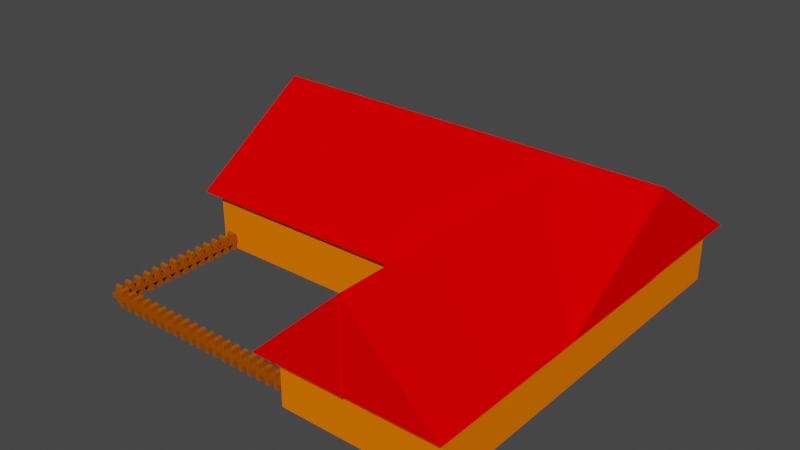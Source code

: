 # Source: Barn.blend  (saved by Blender 2.93.21; exported with 4.5.12 LTS)
import bpy
from mathutils import Matrix  # noqa: F401  (used for matrix-valued properties, if any)

bpy.ops.wm.read_factory_settings(use_empty=True)
scene = bpy.context.scene
scene.name = 'Scene'

# ---- collections
col_collection = bpy.data.collections.new('Collection'); scene.collection.children.link(col_collection)

# ---- materials (node trees are filled in below, after node groups)
mat_wood = bpy.data.materials.new('wood')
mat_wood.use_transparent_shadow = False
mat_wood.diffuse_color = (0.3589, 0.07647, 0.0, 1.0)
mat_bricks = bpy.data.materials.new('Bricks')
mat_bricks.alpha_threshold = 0.0
mat_bricks.use_transparent_shadow = False
mat_bricks.diffuse_color = (1.0, 0.1857, 0.0, 1.0)
mat_bricks.line_color = (0.0, 0.0, 0.0, 1.0)
mat_roof = bpy.data.materials.new('Roof')
mat_roof.use_transparent_shadow = False
mat_roof.diffuse_color = (1.0, 0.0, 0.0, 1.0)
mat_roof_001 = bpy.data.materials.new('Roof.001')
mat_roof_001.use_transparent_shadow = False
mat_roof_001.diffuse_color = (1.0, 0.0, 0.0, 1.0)
mat_roof_002 = bpy.data.materials.new('Roof.002')
mat_roof_002.use_transparent_shadow = False
mat_roof_002.diffuse_color = (1.0, 0.0, 0.0, 1.0)
mat_roof_003 = bpy.data.materials.new('Roof.003')
mat_roof_003.use_transparent_shadow = False
mat_roof_003.diffuse_color = (1.0, 0.0, 0.0, 1.0)

# ---- material node trees

# ---- world
world_world = bpy.data.worlds.new('World'); scene.world = world_world
world_world.use_nodes = True; world_world.node_tree.nodes.clear()
_N = world_world.node_tree.nodes; _L = world_world.node_tree.links
n0 = _N.new('ShaderNodeOutputWorld'); n0.name = 'World Output'; n0.location = (300, 300)
n1 = _N.new('ShaderNodeBackground'); n1.name = 'Background'; n1.location = (10, 300)
n1.inputs[0].default_value = (0.05088, 0.05088, 0.05088, 1.0)
_L.new(n1.outputs[0], n0.inputs[0])
n0.is_active_output = True
world_world.color = (0.05088, 0.05088, 0.05088)
world_world.use_sun_shadow = False
world_world.sun_shadow_jitter_overblur = 0.0

# ---- meshes
me_cube_005 = bpy.data.meshes.new('Cube.005')
me_cube_005.from_pydata([(-1.0, -0.2, -1.0), (-1.0, -0.6, -1.0), (1.0, -0.6, -1.0), (1.0, -0.2, -1.0), (-1.0, -1.0, -0.2569), (-1.0, -1.0, 0.2569), (1.0, -1.0, 0.2569), (1.0, -1.0, -0.2569), (1.0, -0.2, 0.2569), (1.0, -0.2, -0.2569), (1.0, -0.6, 0.2569), (1.0, -0.6, -0.2569), (-1.0, -0.6, 0.2569), (-1.0, -0.6, -0.2569), (-1.0, -0.2, 0.2569), (-1.0, -0.2, -0.2569), (-1.0, 0.0, -0.2569), (-1.0, 0.0, 0.2569), (1.0, 0.0, -0.2569), (1.0, 0.0, 0.2569), (-1.0, -0.2, 0.7902), (-1.0, -0.387, 1.0), (-1.0, -0.6, 0.7902), (1.0, -0.6, 0.7902), (1.0, -0.2, 0.791), (1.0, -0.3894, 1.0), (-1.0, 0.8, -1.0), (-1.0, 0.4, -1.0), (1.0, 0.4, -1.0), (1.0, 0.8, -1.0), (-1.0, 0.0, -0.2569), (-1.0, 0.0, 0.2569), (1.0, 0.0, 0.2569), (1.0, 0.0, -0.2569), (1.0, 0.8, 0.2569), (1.0, 0.8, -0.2569), (1.0, 0.4, 0.2569), (1.0, 0.4, -0.2569), (-1.0, 0.4, 0.2569), (-1.0, 0.4, -0.2569), (-1.0, 0.8, 0.2569), (-1.0, 0.8, -0.2569), (-1.0, 1.0, -0.2569), (-1.0, 1.0, 0.2569), (1.0, 1.0, -0.2569), (1.0, 1.0, 0.2569), (-1.0, 0.8, 0.7902), (-1.0, 0.613, 1.0), (-1.0, 0.4, 0.7902), (1.0, 0.4, 0.7902), (1.0, 0.8, 0.791), (1.0, 0.6106, 1.0)], [], [(22, 23, 25, 21), (0, 3, 2, 1), (8, 24, 23, 10), (12, 22, 20, 14), (1, 13, 15, 0), (13, 12, 14, 15), (4, 5, 12, 13), (3, 9, 11, 2), (9, 8, 10, 11), (13, 11, 7, 4), (18, 19, 8, 9), (1, 2, 11, 13), (17, 14, 8, 19), (7, 6, 5, 4), (11, 10, 6, 7), (18, 16, 17, 19), (12, 5, 6, 10), (15, 14, 17, 16), (18, 9, 15, 16), (0, 15, 9, 3), (20, 22, 21), (20, 24, 8, 14), (23, 22, 12, 10), (23, 24, 25), (21, 25, 24, 20), (48, 49, 51, 47), (26, 29, 28, 27), (34, 50, 49, 36), (38, 48, 46, 40), (27, 39, 41, 26), (39, 38, 40, 41), (30, 31, 38, 39), (29, 35, 37, 28), (35, 34, 36, 37), (39, 37, 33, 30), (44, 45, 34, 35), (27, 28, 37, 39), (43, 40, 34, 45), (33, 32, 31, 30), (37, 36, 32, 33), (44, 42, 43, 45), (38, 31, 32, 36), (41, 40, 43, 42), (44, 35, 41, 42), (26, 41, 35, 29), (46, 48, 47), (46, 50, 34, 40), (49, 48, 38, 36), (49, 50, 51), (47, 51, 50, 46)])
_uv = me_cube_005.uv_layers.new(name='UVMap')
_uv.uv.foreach_set('vector', [0.6015, 0.05, 0.6015, 0.7, 0.625, 0.6737, 0.625, 0.07662, 0.125, 0.65, 0.375, 0.65, 0.375, 0.7, 0.125, 0.7, 0.5417, 0.65, 0.6016, 0.65, 0.6015, 0.7, 0.5417, 0.7, 0.5417, 0.05, 0.6015, 0.05, 0.6015, 0.1, 0.5417, 0.1, 0.375, 0.05, 0.4583, 0.05, 0.4583, 0.1, 0.375, 0.1, 0.4583, 0.05, 0.5417, 0.05, 0.5417, 0.1, 0.4583, 0.1, 0.4583, 0.0, 0.5417, 0.0, 0.5417, 0.05, 0.4583, 0.05, 0.375, 0.65, 0.4583, 0.65, 0.4583, 0.7, 0.375, 0.7, 0.4583, 0.65, 0.5417, 0.65, 0.5417, 0.7, 0.4583, 0.7, 0.4583, 0.05, 0.4583, 0.7, 0.4583, 0.75, 0.4583, 0.0, 0.4583, 0.625, 0.5417, 0.625, 0.5417, 0.65, 0.4583, 0.65, 0.375, 0.05, 0.375, 0.7, 0.4583, 0.7, 0.4583, 0.05, 0.5417, 0.125, 0.5417, 0.1, 0.5417, 0.65, 0.5417, 0.625, 0.4583, 0.75, 0.5417, 0.75, 0.5417, 1.0, 0.4583, 1.0, 0.4583, 0.7, 0.5417, 0.7, 0.5417, 0.75, 0.4583, 0.75, 0.4583, 0.625, 0.4583, 0.125, 0.5417, 0.125, 0.5417, 0.625, 0.5417, 0.05, 0.5417, 0.0, 0.5417, 0.75, 0.5417, 0.7, 0.4583, 0.1, 0.5417, 0.1, 0.5417, 0.125, 0.4583, 0.125, 0.4583, 0.625, 0.4583, 0.65, 0.4583, 0.1, 0.4583, 0.125, 0.375, 0.1, 0.4583, 0.1, 0.4583, 0.65, 0.375, 0.65, 0.6015, 0.1, 0.6015, 0.05, 0.625, 0.07662, 0.6015, 0.1, 0.6016, 0.65, 0.5417, 0.65, 0.5417, 0.1, 0.6015, 0.7, 0.6015, 0.05, 0.5417, 0.05, 0.5417, 0.7, 0.6015, 0.7, 0.6016, 0.65, 0.625, 0.6737, 0.625, 0.07662, 0.625, 0.6737, 0.6016, 0.65, 0.6015, 0.1, 0.6015, 0.05, 0.6015, 0.7, 0.625, 0.6737, 0.625, 0.07662, 0.125, 0.65, 0.375, 0.65, 0.375, 0.7, 0.125, 0.7, 0.5417, 0.65, 0.6016, 0.65, 0.6015, 0.7, 0.5417, 0.7, 0.5417, 0.05, 0.6015, 0.05, 0.6015, 0.1, 0.5417, 0.1, 0.375, 0.05, 0.4583, 0.05, 0.4583, 0.1, 0.375, 0.1, 0.4583, 0.05, 0.5417, 0.05, 0.5417, 0.1, 0.4583, 0.1, 0.4583, 0.0, 0.5417, 0.0, 0.5417, 0.05, 0.4583, 0.05, 0.375, 0.65, 0.4583, 0.65, 0.4583, 0.7, 0.375, 0.7, 0.4583, 0.65, 0.5417, 0.65, 0.5417, 0.7, 0.4583, 0.7, 0.4583, 0.05, 0.4583, 0.7, 0.4583, 0.75, 0.4583, 0.0, 0.4583, 0.625, 0.5417, 0.625, 0.5417, 0.65, 0.4583, 0.65, 0.375, 0.05, 0.375, 0.7, 0.4583, 0.7, 0.4583, 0.05, 0.5417, 0.125, 0.5417, 0.1, 0.5417, 0.65, 0.5417, 0.625, 0.4583, 0.75, 0.5417, 0.75, 0.5417, 1.0, 0.4583, 1.0, 0.4583, 0.7, 0.5417, 0.7, 0.5417, 0.75, 0.4583, 0.75, 0.4583, 0.625, 0.4583, 0.125, 0.5417, 0.125, 0.5417, 0.625, 0.5417, 0.05, 0.5417, 0.0, 0.5417, 0.75, 0.5417, 0.7, 0.4583, 0.1, 0.5417, 0.1, 0.5417, 0.125, 0.4583, 0.125, 0.4583, 0.625, 0.4583, 0.65, 0.4583, 0.1, 0.4583, 0.125, 0.375, 0.1, 0.4583, 0.1, 0.4583, 0.65, 0.375, 0.65, 0.6015, 0.1, 0.6015, 0.05, 0.625, 0.07662, 0.6015, 0.1, 0.6016, 0.65, 0.5417, 0.65, 0.5417, 0.1, 0.6015, 0.7, 0.6015, 0.05, 0.5417, 0.05, 0.5417, 0.7, 0.6015, 0.7, 0.6016, 0.65, 0.625, 0.6737, 0.625, 0.07662, 0.625, 0.6737, 0.6016, 0.65, 0.6015, 0.1])
me_cube_005.materials.append(mat_wood)
me_cube_005.use_remesh_fix_poles = True
me_cube_005.use_remesh_preserve_attributes = False
me_cube_005.update()
me_cube_001 = bpy.data.meshes.new('Cube.001')
me_cube_001.from_pydata([(-1.0, -0.2, -1.0), (-1.0, -0.6, -1.0), (1.0, -0.6, -1.0), (1.0, -0.2, -1.0), (-1.0, -1.0, -0.2569), (-1.0, -1.0, 0.2569), (1.0, -1.0, 0.2569), (1.0, -1.0, -0.2569), (1.0, -0.2, 0.2569), (1.0, -0.2, -0.2569), (1.0, -0.6, 0.2569), (1.0, -0.6, -0.2569), (-1.0, -0.6, 0.2569), (-1.0, -0.6, -0.2569), (-1.0, -0.2, 0.2569), (-1.0, -0.2, -0.2569), (-1.0, 0.0, -0.2569), (-1.0, 0.0, 0.2569), (1.0, 0.0, -0.2569), (1.0, 0.0, 0.2569), (-1.0, -0.2, 0.7902), (-1.0, -0.387, 1.0), (-1.0, -0.6, 0.7902), (1.0, -0.6, 0.7902), (1.0, -0.2, 0.791), (1.0, -0.3894, 1.0), (-1.0, 0.8, -1.0), (-1.0, 0.4, -1.0), (1.0, 0.4, -1.0), (1.0, 0.8, -1.0), (-1.0, 0.0, -0.2569), (-1.0, 0.0, 0.2569), (1.0, 0.0, 0.2569), (1.0, 0.0, -0.2569), (1.0, 0.8, 0.2569), (1.0, 0.8, -0.2569), (1.0, 0.4, 0.2569), (1.0, 0.4, -0.2569), (-1.0, 0.4, 0.2569), (-1.0, 0.4, -0.2569), (-1.0, 0.8, 0.2569), (-1.0, 0.8, -0.2569), (-1.0, 1.0, -0.2569), (-1.0, 1.0, 0.2569), (1.0, 1.0, -0.2569), (1.0, 1.0, 0.2569), (-1.0, 0.8, 0.7902), (-1.0, 0.613, 1.0), (-1.0, 0.4, 0.7902), (1.0, 0.4, 0.7902), (1.0, 0.8, 0.791), (1.0, 0.6106, 1.0)], [], [(22, 23, 25, 21), (0, 3, 2, 1), (8, 24, 23, 10), (12, 22, 20, 14), (1, 13, 15, 0), (13, 12, 14, 15), (4, 5, 12, 13), (3, 9, 11, 2), (9, 8, 10, 11), (13, 11, 7, 4), (18, 19, 8, 9), (1, 2, 11, 13), (17, 14, 8, 19), (7, 6, 5, 4), (11, 10, 6, 7), (18, 16, 17, 19), (12, 5, 6, 10), (15, 14, 17, 16), (18, 9, 15, 16), (0, 15, 9, 3), (20, 22, 21), (20, 24, 8, 14), (23, 22, 12, 10), (23, 24, 25), (21, 25, 24, 20), (48, 49, 51, 47), (26, 29, 28, 27), (34, 50, 49, 36), (38, 48, 46, 40), (27, 39, 41, 26), (39, 38, 40, 41), (30, 31, 38, 39), (29, 35, 37, 28), (35, 34, 36, 37), (39, 37, 33, 30), (44, 45, 34, 35), (27, 28, 37, 39), (43, 40, 34, 45), (33, 32, 31, 30), (37, 36, 32, 33), (44, 42, 43, 45), (38, 31, 32, 36), (41, 40, 43, 42), (44, 35, 41, 42), (26, 41, 35, 29), (46, 48, 47), (46, 50, 34, 40), (49, 48, 38, 36), (49, 50, 51), (47, 51, 50, 46)])
_uv = me_cube_001.uv_layers.new(name='UVMap')
_uv.uv.foreach_set('vector', [0.6015, 0.05, 0.6015, 0.7, 0.625, 0.6737, 0.625, 0.07662, 0.125, 0.65, 0.375, 0.65, 0.375, 0.7, 0.125, 0.7, 0.5417, 0.65, 0.6016, 0.65, 0.6015, 0.7, 0.5417, 0.7, 0.5417, 0.05, 0.6015, 0.05, 0.6015, 0.1, 0.5417, 0.1, 0.375, 0.05, 0.4583, 0.05, 0.4583, 0.1, 0.375, 0.1, 0.4583, 0.05, 0.5417, 0.05, 0.5417, 0.1, 0.4583, 0.1, 0.4583, 0.0, 0.5417, 0.0, 0.5417, 0.05, 0.4583, 0.05, 0.375, 0.65, 0.4583, 0.65, 0.4583, 0.7, 0.375, 0.7, 0.4583, 0.65, 0.5417, 0.65, 0.5417, 0.7, 0.4583, 0.7, 0.4583, 0.05, 0.4583, 0.7, 0.4583, 0.75, 0.4583, 0.0, 0.4583, 0.625, 0.5417, 0.625, 0.5417, 0.65, 0.4583, 0.65, 0.375, 0.05, 0.375, 0.7, 0.4583, 0.7, 0.4583, 0.05, 0.5417, 0.125, 0.5417, 0.1, 0.5417, 0.65, 0.5417, 0.625, 0.4583, 0.75, 0.5417, 0.75, 0.5417, 1.0, 0.4583, 1.0, 0.4583, 0.7, 0.5417, 0.7, 0.5417, 0.75, 0.4583, 0.75, 0.4583, 0.625, 0.4583, 0.125, 0.5417, 0.125, 0.5417, 0.625, 0.5417, 0.05, 0.5417, 0.0, 0.5417, 0.75, 0.5417, 0.7, 0.4583, 0.1, 0.5417, 0.1, 0.5417, 0.125, 0.4583, 0.125, 0.4583, 0.625, 0.4583, 0.65, 0.4583, 0.1, 0.4583, 0.125, 0.375, 0.1, 0.4583, 0.1, 0.4583, 0.65, 0.375, 0.65, 0.6015, 0.1, 0.6015, 0.05, 0.625, 0.07662, 0.6015, 0.1, 0.6016, 0.65, 0.5417, 0.65, 0.5417, 0.1, 0.6015, 0.7, 0.6015, 0.05, 0.5417, 0.05, 0.5417, 0.7, 0.6015, 0.7, 0.6016, 0.65, 0.625, 0.6737, 0.625, 0.07662, 0.625, 0.6737, 0.6016, 0.65, 0.6015, 0.1, 0.6015, 0.05, 0.6015, 0.7, 0.625, 0.6737, 0.625, 0.07662, 0.125, 0.65, 0.375, 0.65, 0.375, 0.7, 0.125, 0.7, 0.5417, 0.65, 0.6016, 0.65, 0.6015, 0.7, 0.5417, 0.7, 0.5417, 0.05, 0.6015, 0.05, 0.6015, 0.1, 0.5417, 0.1, 0.375, 0.05, 0.4583, 0.05, 0.4583, 0.1, 0.375, 0.1, 0.4583, 0.05, 0.5417, 0.05, 0.5417, 0.1, 0.4583, 0.1, 0.4583, 0.0, 0.5417, 0.0, 0.5417, 0.05, 0.4583, 0.05, 0.375, 0.65, 0.4583, 0.65, 0.4583, 0.7, 0.375, 0.7, 0.4583, 0.65, 0.5417, 0.65, 0.5417, 0.7, 0.4583, 0.7, 0.4583, 0.05, 0.4583, 0.7, 0.4583, 0.75, 0.4583, 0.0, 0.4583, 0.625, 0.5417, 0.625, 0.5417, 0.65, 0.4583, 0.65, 0.375, 0.05, 0.375, 0.7, 0.4583, 0.7, 0.4583, 0.05, 0.5417, 0.125, 0.5417, 0.1, 0.5417, 0.65, 0.5417, 0.625, 0.4583, 0.75, 0.5417, 0.75, 0.5417, 1.0, 0.4583, 1.0, 0.4583, 0.7, 0.5417, 0.7, 0.5417, 0.75, 0.4583, 0.75, 0.4583, 0.625, 0.4583, 0.125, 0.5417, 0.125, 0.5417, 0.625, 0.5417, 0.05, 0.5417, 0.0, 0.5417, 0.75, 0.5417, 0.7, 0.4583, 0.1, 0.5417, 0.1, 0.5417, 0.125, 0.4583, 0.125, 0.4583, 0.625, 0.4583, 0.65, 0.4583, 0.1, 0.4583, 0.125, 0.375, 0.1, 0.4583, 0.1, 0.4583, 0.65, 0.375, 0.65, 0.6015, 0.1, 0.6015, 0.05, 0.625, 0.07662, 0.6015, 0.1, 0.6016, 0.65, 0.5417, 0.65, 0.5417, 0.1, 0.6015, 0.7, 0.6015, 0.05, 0.5417, 0.05, 0.5417, 0.7, 0.6015, 0.7, 0.6016, 0.65, 0.625, 0.6737, 0.625, 0.07662, 0.625, 0.6737, 0.6016, 0.65, 0.6015, 0.1])
me_cube_001.materials.append(mat_wood)
me_cube_001.use_remesh_fix_poles = True
me_cube_001.use_remesh_preserve_attributes = False
me_cube_001.update()
me_cube_003 = bpy.data.meshes.new('Cube.003')
me_cube_003.from_pydata([(-1.0, -1.0, 0.07394), (-1.0, 1.0, 0.07394), (1.0, -1.0, 0.07394), (-0.8, -1.0, 0.07394), (-0.6, -1.0, 0.07394), (-0.4, -1.0, 0.07394), (-0.2, -1.0, 0.07394), (0.0, -1.0, 0.07394), (0.2, -1.0, 0.07394), (0.4, -1.0, 0.07394), (0.6, -1.0, 0.07394), (0.8, -1.0, 0.07394), (-0.2, 1.0, 0.07394), (-0.4, 1.0, 0.07394), (-0.6, 1.0, 0.07394), (-0.8, 1.0, 0.07394), (-1.0, 0.8, 0.07394), (-1.0, 0.6, 0.07394), (-1.0, 0.4, 0.07394), (-1.0, 0.2, 0.07394), (-1.0, 0.0, 0.07394), (-1.0, -0.2, 0.07394), (-1.0, -0.4, 0.07394), (-1.0, -0.6, 0.07394), (-1.0, -0.8, 0.07394), (1.0, -0.8, 0.07394), (1.0, -0.6, 0.07394), (1.0, -0.4, 0.07394), (1.0, -0.2, 0.07394), (1.0, 0.0, 0.07394), (1.0, 0.2, 0.07394), (-0.8, -0.8, 0.07394), (-0.8, -0.6, 0.07394), (-0.8, -0.4, 0.07394), (-0.8, -0.2, 0.07394), (-0.8, 0.0, 0.07394), (-0.8, 0.2, 0.07394), (-0.8, 0.4, 0.07394), (-0.8, 0.6, 0.07394), (-0.8, 0.8, 0.07394), (-0.6, -0.8, 0.07394), (-0.6, 0.8, 0.07394), (-0.4, -0.8, 0.07394), (-0.4, 0.0, 0.07394), (-0.4, 0.2, 0.07394), (-0.4, 0.4, 0.07394), (-0.4, 0.6, 0.07394), (-0.4, 0.8, 0.07394), (-0.2, -0.8, 0.07394), (-0.2, 0.0, 0.07394), (-0.2, 0.2, 0.07394), (-0.2, 0.4, 0.07394), (-0.2, 0.6, 0.07394), (-0.2, 0.8, 0.07394), (0.0, -0.8, 0.07394), (0.0, 0.0, 0.07394), (0.0, 0.2, 0.07394), (0.2, -0.8, 0.07394), (0.2, 0.0, 0.07394), (0.2, 0.2, 0.07394), (0.4, -0.8, 0.07394), (0.4, 0.0, 0.07394), (0.4, 0.2, 0.07394), (0.6, -0.8, 0.07394), (0.6, 0.0, 0.07394), (0.6, 0.2, 0.07394), (0.8, -0.8, 0.07394), (0.8, -0.6, 0.07394), (0.8, -0.4, 0.07394), (0.8, -0.2, 0.07394), (0.8, 0.0, 0.07394), (0.8, 0.2, 0.07394), (-1.0, -0.8, 0.451), (-1.0, -1.0, 0.451), (0.8, -1.0, 0.451), (1.0, -1.0, 0.451), (-0.8, 1.0, 0.451), (-1.0, 1.0, 0.451), (-0.8, -1.0, 0.451), (-0.6, -1.0, 0.451), (-0.4, -1.0, 0.451), (-0.2, -1.0, 0.451), (0.0, -1.0, 0.451), (0.2, -1.0, 0.451), (0.4, -1.0, 0.451), (0.6, -1.0, 0.451), (-0.4, 1.0, 0.451), (-0.6, 1.0, 0.451), (-0.8, 0.8, 0.451), (-0.6, 0.8, 0.451), (-0.4, 0.8, 0.451), (-0.2, 0.8, 0.451), (-0.2, 1.0, 0.451), (-1.0, 0.8, 0.451), (-1.0, 0.6, 0.451), (-1.0, 0.4, 0.451), (-1.0, 0.2, 0.451), (-1.0, 0.0, 0.451), (-1.0, -0.2, 0.451), (-1.0, -0.4, 0.451), (-1.0, -0.6, 0.451), (1.0, -0.8, 0.451), (1.0, -0.6, 0.451), (1.0, -0.4, 0.451), (1.0, -0.2, 0.451), (1.0, 0.0, 0.451), (1.0, 0.2, 0.451), (-0.8, -0.8, 0.451), (-0.8, -0.6, 0.451), (-0.8, -0.4, 0.451), (-0.8, -0.2, 0.451), (-0.8, 0.0, 0.451), (-0.8, 0.2, 0.451), (-0.8, 0.4, 0.451), (-0.8, 0.6, 0.451), (-0.6, -0.8, 0.451), (-0.4, -0.8, 0.451), (-0.4, 0.0, 0.451), (-0.4, 0.2, 0.451), (-0.4, 0.4, 0.451), (-0.4, 0.6, 0.451), (-0.2, -0.8, 0.451), (-0.2, 0.0, 0.451), (-0.2, 0.2, 0.451), (-0.2, 0.4, 0.451), (-0.2, 0.6, 0.451), (0.0, -0.8, 0.451), (0.0, 0.0, 0.451), (0.0, 0.2, 0.451), (0.2, -0.8, 0.451), (0.2, 0.0, 0.451), (0.2, 0.2, 0.451), (0.4, -0.8, 0.451), (0.4, 0.0, 0.451), (0.4, 0.2, 0.451), (0.6, -0.8, 0.451), (0.6, 0.0, 0.451), (0.6, 0.2, 0.451), (0.8, -0.8, 0.451), (0.8, -0.6, 0.451), (0.8, -0.4, 0.451), (0.8, -0.2, 0.451), (0.8, 0.0, 0.451), (0.8, 0.2, 0.451)], [], [(39, 41, 89, 88), (6, 7, 82, 81), (19, 20, 97, 96), (42, 40, 115, 116), (5, 6, 81, 80), (18, 19, 96, 95), (57, 54, 126, 129), (4, 5, 80, 79), (66, 63, 135, 138), (17, 18, 95, 94), (3, 4, 79, 78), (16, 17, 94, 93), (52, 53, 91, 125), (0, 3, 78, 73), (1, 16, 93, 77), (38, 39, 88, 114), (51, 52, 125, 124), (30, 71, 143, 106), (15, 1, 77, 76), (55, 58, 130, 127), (37, 38, 114, 113), (50, 51, 124, 123), (64, 70, 142, 136), (59, 56, 128, 131), (36, 37, 113, 112), (71, 65, 137, 143), (11, 2, 75, 74), (35, 36, 112, 111), (24, 0, 73, 72), (34, 35, 111, 110), (41, 47, 90, 89), (33, 34, 110, 109), (48, 42, 116, 121), (53, 12, 92, 91), (60, 57, 129, 132), (32, 33, 109, 108), (138, 74, 75, 101), (72, 73, 78, 107), (107, 78, 79, 115), (115, 79, 80, 116), (116, 80, 81, 121), (121, 81, 82, 126), (126, 82, 83, 129), (129, 83, 84, 132), (132, 84, 85, 135), (135, 85, 74, 138), (137, 136, 142, 143), (134, 133, 136, 137), (131, 130, 133, 134), (128, 127, 130, 131), (123, 122, 127, 128), (90, 120, 125, 91), (120, 119, 124, 125), (119, 118, 123, 124), (118, 117, 122, 123), (87, 89, 90, 86), (76, 88, 89, 87), (77, 93, 88, 76), (93, 94, 114, 88), (94, 95, 113, 114), (95, 96, 112, 113), (96, 97, 111, 112), (97, 98, 110, 111), (98, 99, 109, 110), (99, 100, 108, 109), (100, 72, 107, 108), (143, 142, 105, 106), (142, 141, 104, 105), (141, 140, 103, 104), (140, 139, 102, 103), (139, 138, 101, 102), (86, 90, 91, 92), (20, 21, 98, 97), (7, 8, 83, 82), (12, 13, 86, 92), (21, 22, 99, 98), (65, 62, 134, 137), (8, 9, 84, 83), (56, 50, 123, 128), (22, 23, 100, 99), (61, 64, 136, 133), (9, 10, 85, 84), (49, 55, 127, 122), (23, 24, 72, 100), (10, 11, 74, 85), (2, 25, 101, 75), (25, 26, 102, 101), (26, 27, 103, 102), (63, 60, 132, 135), (54, 48, 121, 126), (27, 28, 104, 103), (67, 66, 138, 139), (40, 31, 107, 115), (28, 29, 105, 104), (68, 67, 139, 140), (29, 30, 106, 105), (69, 68, 140, 141), (44, 43, 117, 118), (62, 59, 131, 134), (13, 14, 87, 86), (70, 69, 141, 142), (45, 44, 118, 119), (58, 61, 133, 130), (14, 15, 76, 87), (46, 45, 119, 120), (43, 49, 122, 117), (47, 46, 120, 90), (31, 32, 108, 107), (24, 25, 2, 0), (24, 1, 15, 31), (30, 25, 66, 71), (15, 12, 53, 39), (43, 118, 71, 70), (53, 50, 44, 47)])
_uv = me_cube_003.uv_layers.new(name='UVMap')
_uv.uv.foreach_set('vector', [0.0, 0.0, 0.0, 0.0, 0.0, 0.0, 0.0, 0.0, 0.0, 0.0, 0.0, 0.0, 0.0, 0.0, 0.0, 0.0, 0.0, 0.0, 0.0, 0.0, 0.0, 0.0, 0.0, 0.0, 0.0, 0.0, 0.0, 0.0, 0.0, 0.0, 0.0, 0.0, 0.0, 0.0, 0.0, 0.0, 0.0, 0.0, 0.0, 0.0, 0.0, 0.0, 0.0, 0.0, 0.0, 0.0, 0.0, 0.0, 0.0, 0.0, 0.0, 0.0, 0.0, 0.0, 0.0, 0.0, 0.0, 0.0, 0.0, 0.0, 0.0, 0.0, 0.0, 0.0, 0.0, 0.0, 0.0, 0.0, 0.0, 0.0, 0.0, 0.0, 0.0, 0.0, 0.0, 0.0, 0.0, 0.0, 0.0, 0.0, 0.0, 0.0, 0.0, 0.0, 0.0, 0.0, 0.0, 0.0, 0.0, 0.0, 0.0, 0.0, 0.0, 0.0, 0.0, 0.0, 0.0, 0.0, 0.0, 0.0, 0.0, 0.0, 0.0, 0.0, 0.0, 0.0, 0.0, 0.0, 0.0, 0.0, 0.0, 0.0, 0.0, 0.0, 0.0, 0.0, 0.0, 0.0, 0.0, 0.0, 0.0, 0.0, 0.0, 0.0, 0.0, 0.0, 0.0, 0.0, 0.0, 0.0, 0.0, 0.0, 0.0, 0.0, 0.0, 0.0, 0.0, 0.0, 0.0, 0.0, 0.0, 0.0, 0.0, 0.0, 0.0, 0.0, 0.0, 0.0, 0.0, 0.0, 0.0, 0.0, 0.0, 0.0, 0.0, 0.0, 0.0, 0.0, 0.0, 0.0, 0.0, 0.0, 0.0, 0.0, 0.0, 0.0, 0.0, 0.0, 0.0, 0.0, 0.0, 0.0, 0.0, 0.0, 0.0, 0.0, 0.0, 0.0, 0.0, 0.0, 0.0, 0.0, 0.0, 0.0, 0.0, 0.0, 0.0, 0.0, 0.0, 0.0, 0.0, 0.0, 0.0, 0.0, 0.0, 0.0, 0.0, 0.0, 0.0, 0.0, 0.0, 0.0, 0.0, 0.0, 0.0, 0.0, 0.0, 0.0, 0.0, 0.0, 0.0, 0.0, 0.0, 0.0, 0.0, 0.0, 0.0, 0.0, 0.0, 0.0, 0.0, 0.0, 0.0, 0.0, 0.0, 0.0, 0.0, 0.0, 0.0, 0.0, 0.0, 0.0, 0.0, 0.0, 0.0, 0.0, 0.0, 0.0, 0.0, 0.0, 0.0, 0.0, 0.0, 0.0, 0.0, 0.0, 0.0, 0.0, 0.0, 0.0, 0.0, 0.0, 0.0, 0.0, 0.0, 0.0, 0.0, 0.0, 0.0, 0.0, 0.0, 0.0, 0.0, 0.0, 0.0, 0.0, 0.0, 0.0, 0.0, 0.0, 0.0, 0.0, 0.0, 0.0, 0.0, 0.0, 0.0, 0.0, 0.0, 0.0, 0.0, 0.0, 0.0, 0.0, 0.0, 0.0, 0.0, 0.0, 0.0, 0.0, 0.0, 0.0, 0.0, 0.0, 0.0, 0.0, 0.0, 0.0, 0.0, 0.0, 0.0, 0.0, 0.0, 0.0, 0.0, 0.0, 0.0, 0.0, 0.0, 0.0, 0.0, 0.0, 0.0, 0.0, 0.0, 0.0, 0.0, 0.0, 0.0, 0.0, 0.0, 0.0, 0.0, 0.0, 0.0, 0.0, 0.0, 0.0, 0.0, 0.0, 0.0, 0.0, 0.0, 0.0, 0.0, 0.0, 0.0, 0.0, 0.0, 0.0, 0.0, 0.0, 0.0, 0.0, 0.0, 0.0, 0.0, 0.0, 0.0, 0.0, 0.0, 0.0, 0.0, 0.0, 0.0, 0.0, 0.0, 0.0, 0.0, 0.0, 0.0, 0.0, 0.0, 0.0, 0.0, 0.0, 0.0, 0.0, 0.0, 0.0, 0.0, 0.0, 0.0, 0.0, 0.0, 0.0, 0.0, 0.0, 0.0, 0.0, 0.0, 0.0, 0.0, 0.0, 0.0, 0.0, 0.0, 0.0, 0.0, 0.0, 0.0, 0.0, 0.0, 0.0, 0.0, 0.0, 0.0, 0.0, 0.0, 0.0, 0.0, 0.0, 0.0, 0.0, 0.0, 0.0, 0.0, 0.0, 0.0, 0.0, 0.0, 0.0, 0.0, 0.0, 0.0, 0.0, 0.0, 0.0, 0.0, 0.0, 0.0, 0.0, 0.0, 0.0, 0.0, 0.0, 0.0, 0.0, 0.0, 0.0, 0.0, 0.0, 0.0, 0.0, 0.0, 0.0, 0.0, 0.0, 0.0, 0.0, 0.0, 0.0, 0.0, 0.0, 0.0, 0.0, 0.0, 0.0, 0.0, 0.0, 0.0, 0.0, 0.0, 0.0, 0.0, 0.0, 0.0, 0.0, 0.0, 0.0, 0.0, 0.0, 0.0, 0.0, 0.0, 0.0, 0.0, 0.0, 0.0, 0.0, 0.0, 0.0, 0.0, 0.0, 0.0, 0.0, 0.0, 0.0, 0.0, 0.0, 0.0, 0.0, 0.0, 0.0, 0.0, 0.0, 0.0, 0.0, 0.0, 0.0, 0.0, 0.0, 0.0, 0.0, 0.0, 0.0, 0.0, 0.0, 0.0, 0.0, 0.0, 0.0, 0.0, 0.0, 0.0, 0.0, 0.0, 0.0, 0.0, 0.0, 0.0, 0.0, 0.0, 0.0, 0.0, 0.0, 0.0, 0.0, 0.0, 0.0, 0.0, 0.0, 0.0, 0.0, 0.0, 0.0, 0.0, 0.0, 0.0, 0.0, 0.0, 0.0, 0.0, 0.0, 0.0, 0.0, 0.0, 0.0, 0.0, 0.0, 0.0, 0.0, 0.0, 0.0, 0.0, 0.0, 0.0, 0.0, 0.0, 0.0, 0.0, 0.0, 0.0, 0.0, 0.0, 0.0, 0.0, 0.0, 0.0, 0.0, 0.0, 0.0, 0.0, 0.0, 0.0, 0.0, 0.0, 0.0, 0.0, 0.0, 0.0, 0.0, 0.0, 0.0, 0.0, 0.0, 0.0, 0.0, 0.0, 0.0, 0.0, 0.0, 0.0, 0.0, 0.0, 0.0, 0.0, 0.0, 0.0, 0.0, 0.0, 0.0, 0.0, 0.0, 0.0, 0.0, 0.0, 0.0, 0.0, 0.0, 0.0, 0.0, 0.0, 0.0, 0.0, 0.0, 0.0, 0.0, 0.0, 0.0, 0.0, 0.0, 0.0, 0.0, 0.0, 0.0, 0.0, 0.0, 0.0, 0.0, 0.0, 0.0, 0.0, 0.0, 0.0, 0.0, 0.0, 0.0, 0.0, 0.0, 0.0, 0.0, 0.0, 0.0, 0.0, 0.0, 0.0, 0.0, 0.0, 0.0, 0.0, 0.0, 0.0, 0.0, 0.0, 0.0, 0.0, 0.0, 0.0, 0.0, 0.0, 0.0, 0.0, 0.0, 0.0, 0.0, 0.0, 0.0, 0.0, 0.0, 0.0, 0.0, 0.0, 0.0, 0.0, 0.0, 0.0, 0.0, 0.0, 0.0, 0.0, 0.0, 0.0, 0.0, 0.0, 0.0, 0.0, 0.0, 0.0, 0.0, 0.0, 0.0, 0.0, 0.0, 0.0, 0.0, 0.0, 0.0, 0.0, 0.0, 0.0, 0.0, 0.0, 0.0, 0.0, 0.0, 0.0, 0.0, 0.0, 0.0, 0.0, 0.0, 0.0, 0.0, 0.0, 0.0, 0.0, 0.0, 0.0, 0.0, 0.0, 0.0, 0.0, 0.0, 0.0, 0.0, 0.0, 0.0, 0.0, 0.0, 0.0, 0.0, 0.0, 0.0, 0.0, 0.0, 0.0, 0.0, 0.0, 0.0, 0.0, 0.0, 0.0, 0.0, 0.0, 0.0, 0.0, 0.0, 0.0, 0.0, 0.0, 0.0, 0.0, 0.0, 0.0, 0.0, 0.0, 0.0, 0.0, 0.0, 0.0, 0.0, 0.0, 0.0, 0.0, 0.0, 0.0, 0.0, 0.0, 0.0, 0.0, 0.0, 0.0, 0.0, 0.0, 0.0, 0.0, 0.0, 0.0, 0.0, 0.0, 0.0, 0.0, 0.0, 0.0, 0.0, 0.0, 0.0, 0.0, 0.0, 0.0, 0.0, 0.0, 0.0, 0.0, 0.0, 0.0, 0.0, 0.0, 0.0, 0.0, 0.0, 0.0, 0.0, 0.0, 0.0, 0.0, 0.0, 0.0, 0.0, 0.0, 0.0, 0.0, 0.0, 0.0, 0.0, 0.0, 0.0, 0.0, 0.0, 0.0, 0.0, 0.0, 0.0, 0.0, 0.0, 0.0, 0.0, 0.0, 0.0, 0.0, 0.0, 0.0, 0.0, 0.0, 0.0, 0.0, 0.0, 0.0, 0.0, 0.0, 0.0, 0.0, 0.0, 0.0, 0.0, 0.0, 0.0, 0.0, 0.0, 0.0, 0.0, 0.0, 0.0, 0.0, 0.0, 0.0, 0.0, 0.0, 0.0, 0.0, 0.0, 0.0, 0.0, 0.0, 0.0, 0.0, 0.0, 0.0, 0.0, 0.0, 0.0, 0.0, 0.0, 0.0, 0.0, 0.0, 0.0, 0.0, 0.0, 0.0, 0.0, 0.0, 0.0, 0.0, 0.0, 0.0, 0.0, 0.0, 0.0, 0.0, 0.0, 0.0, 0.0, 0.0, 0.0, 0.0, 0.0, 0.0, 0.0, 0.0, 0.0, 0.0, 0.0, 0.0, 0.0, 0.0, 0.0, 0.0, 0.0, 0.0, 0.0, 0.0, 0.0, 0.0, 0.0, 0.0, 0.0, 0.0, 0.0, 0.0, 0.0])
me_cube_003.materials.append(mat_bricks)
me_cube_003.use_remesh_fix_poles = True
me_cube_003.use_remesh_preserve_attributes = False
me_cube_003.update()
me_cube_006 = bpy.data.meshes.new('Cube.006')
me_cube_006.from_pydata([(-0.1459, 1.095, 0.4531), (-0.1459, -1.086, 0.4531), (-0.6009, -1.086, 0.4531), (-0.6009, -1.086, 1.512), (-0.6009, 1.095, 0.4531), (-0.6009, 1.095, 1.512)], [], [(4, 5, 0), (1, 0, 5, 3), (1, 2, 4, 0), (5, 4, 2, 3), (1, 3, 2)])
_uv = me_cube_006.uv_layers.new(name='UVMap')
_uv.uv.foreach_set('vector', [0.375, 0.875, 0.625, 0.875, 0.375, 1.0, 0.375, 0.25, 0.375, 1.0, 0.625, 0.875, 0.625, 0.375, 0.125, 0.5, 0.25, 0.5, 0.25, 0.75, 0.125, 0.75, 0.625, 0.875, 0.375, 0.875, 0.25, 0.5, 0.625, 0.375, 0.375, 0.25, 0.625, 0.375, 0.375, 0.375])
me_cube_006.materials.append(mat_roof)
me_cube_006.use_remesh_fix_poles = True
me_cube_006.use_remesh_preserve_attributes = False
me_cube_006.update()
me_cube_007 = bpy.data.meshes.new('Cube.007')
me_cube_007.from_pydata([(-0.1459, 1.095, 0.4531), (-0.1459, -1.086, 0.4531), (-0.6009, -1.086, 0.4531), (-0.6009, -1.086, 1.512), (-0.6009, 1.095, 0.4531), (-0.6009, 1.095, 1.512)], [], [(4, 5, 0), (1, 0, 5, 3), (1, 2, 4, 0), (5, 4, 2, 3), (1, 3, 2)])
_uv = me_cube_007.uv_layers.new(name='UVMap')
_uv.uv.foreach_set('vector', [0.375, 0.875, 0.625, 0.875, 0.375, 1.0, 0.375, 0.25, 0.375, 1.0, 0.625, 0.875, 0.625, 0.375, 0.125, 0.5, 0.25, 0.5, 0.25, 0.75, 0.125, 0.75, 0.625, 0.875, 0.375, 0.875, 0.25, 0.5, 0.625, 0.375, 0.375, 0.25, 0.625, 0.375, 0.375, 0.375])
me_cube_007.materials.append(mat_roof_001)
me_cube_007.use_remesh_fix_poles = True
me_cube_007.use_remesh_preserve_attributes = False
me_cube_007.update()
me_cube_008 = bpy.data.meshes.new('Cube.008')
me_cube_008.from_pydata([(-0.1459, 1.095, 0.4531), (-0.1459, -1.086, 0.4531), (-0.6009, -1.086, 0.4531), (-0.6009, -1.086, 1.512), (-0.6009, 1.095, 0.4531), (-0.6009, 1.095, 1.512)], [], [(4, 5, 0), (1, 0, 5, 3), (1, 2, 4, 0), (5, 4, 2, 3), (1, 3, 2)])
_uv = me_cube_008.uv_layers.new(name='UVMap')
_uv.uv.foreach_set('vector', [0.375, 0.875, 0.625, 0.875, 0.375, 1.0, 0.375, 0.25, 0.375, 1.0, 0.625, 0.875, 0.625, 0.375, 0.125, 0.5, 0.25, 0.5, 0.25, 0.75, 0.125, 0.75, 0.625, 0.875, 0.375, 0.875, 0.25, 0.5, 0.625, 0.375, 0.375, 0.25, 0.625, 0.375, 0.375, 0.375])
me_cube_008.materials.append(mat_roof_002)
me_cube_008.use_remesh_fix_poles = True
me_cube_008.use_remesh_preserve_attributes = False
me_cube_008.update()
me_cube_009 = bpy.data.meshes.new('Cube.009')
me_cube_009.from_pydata([(-0.1459, 1.095, 0.4531), (-0.1459, -1.086, 0.4531), (-0.6009, -1.086, 0.4531), (-0.6009, -1.086, 1.512), (-0.6009, 1.095, 0.4531), (-0.6009, 1.095, 1.512)], [], [(4, 5, 0), (1, 0, 5, 3), (1, 2, 4, 0), (5, 4, 2, 3), (1, 3, 2)])
_uv = me_cube_009.uv_layers.new(name='UVMap')
_uv.uv.foreach_set('vector', [0.375, 0.875, 0.625, 0.875, 0.375, 1.0, 0.375, 0.25, 0.375, 1.0, 0.625, 0.875, 0.625, 0.375, 0.125, 0.5, 0.25, 0.5, 0.25, 0.75, 0.125, 0.75, 0.625, 0.875, 0.375, 0.875, 0.25, 0.5, 0.625, 0.375, 0.375, 0.25, 0.625, 0.375, 0.375, 0.375])
me_cube_009.materials.append(mat_roof_003)
me_cube_009.use_remesh_fix_poles = True
me_cube_009.use_remesh_preserve_attributes = False
me_cube_009.update()

# ---- objects
ob_cube_001 = bpy.data.objects.new('Cube.001', me_cube_005)
ob_cube_002 = bpy.data.objects.new('Cube.002', me_cube_001)
ob_cube_003 = bpy.data.objects.new('Cube.003', me_cube_003)
ob_cube_004 = bpy.data.objects.new('Cube.004', me_cube_006)
ob_cube_005 = bpy.data.objects.new('Cube.005', me_cube_007)
ob_cube_006 = bpy.data.objects.new('Cube.006', me_cube_008)
ob_cube_007 = bpy.data.objects.new('Cube.007', me_cube_009)

# ---- transforms, parenting, visibility, modifiers, constraints
ob_cube_001.location = (-2.327, -0.6301, 0.2629)
ob_cube_001.scale = (0.05183, 0.1307, 0.1179)
_m = ob_cube_001.modifiers.new('Array', 'ARRAY')
_m.count = 7
_m.relative_offset_displace = (0.0, -1.0, 0.0)
ob_cube_002.location = (-2.149, -2.278, 0.2629)
ob_cube_002.rotation_euler = (0.0, 0.0, 1.571)
ob_cube_002.scale = (0.05183, 0.1307, 0.1179)
_m = ob_cube_002.modifiers.new('Array', 'ARRAY')
_m.count = 11
_m.relative_offset_displace = (0.0, -1.0, 0.0)
ob_cube_003.location = (0.0, 0.0, 0.0)
ob_cube_003.scale = (-2.499, -2.481, 1.89)
ob_cube_004.location = (0.0, -0.8271, 0.3866)
ob_cube_004.scale = (-2.499, -1.714, 1.007)
ob_cube_005.location = (-0.01635, 3.151, 0.3928)
ob_cube_005.rotation_euler = (0.0, 0.0, -1.571)
ob_cube_005.scale = (-3.552, -2.434, 1.007)
ob_cube_006.location = (2.998, -0.8271, 0.3866)
ob_cube_006.rotation_euler = (0.0, 0.0, 3.142)
ob_cube_006.scale = (-2.499, -1.714, 1.007)
ob_cube_007.location = (-0.02804, -1.124, 0.3928)
ob_cube_007.rotation_euler = (0.0, 0.0, 1.571)
ob_cube_007.scale = (-3.552, -2.433, 1.007)

# ---- collection membership
col_collection.objects.link(ob_cube_001)
col_collection.objects.link(ob_cube_002)
col_collection.objects.link(ob_cube_003)
col_collection.objects.link(ob_cube_004)
col_collection.objects.link(ob_cube_005)
col_collection.objects.link(ob_cube_006)
col_collection.objects.link(ob_cube_007)

# ---- scene / render settings (as saved in the file)
scene.frame_start = 1; scene.frame_end = 250; scene.frame_set(1)
scene.render.engine = 'BLENDER_EEVEE_NEXT'
scene.cycles.use_denoising = False
scene.cycles.samples = 128
scene.cycles.sampling_pattern = 'TABULATED_SOBOL'
scene.cycles.use_adaptive_sampling = False
scene.cycles.use_light_tree = False
scene.view_settings.view_transform = 'Filmic'
bpy.context.view_layer.update()

# ---- added for rendering (the .blend has no active camera and no usable light): camera, sun
cam_auto = bpy.data.cameras.new('AutoCamera')
cam_auto.lens = 50.0
cam_auto.sensor_width = 36.0
cam_auto.clip_end = 1000.0
ob_auto_camera = bpy.data.objects.new('AutoCamera', cam_auto)
scene.collection.objects.link(ob_auto_camera)
ob_auto_camera.location = (7.13805, -8.62787, 6.75609)
ob_auto_camera.rotation_euler = (1.09748, -7.21219e-08, 0.694738)
scene.camera = ob_auto_camera
light_auto_sun = bpy.data.lights.new('AutoSun', 'SUN')
light_auto_sun.energy = 3.0
light_auto_sun.angle = 0.0523599
ob_auto_sun = bpy.data.objects.new('AutoSun', light_auto_sun)
scene.collection.objects.link(ob_auto_sun)
ob_auto_sun.rotation_euler = (0.872665, 0.174533, 0.523599)
bpy.context.view_layer.update()
